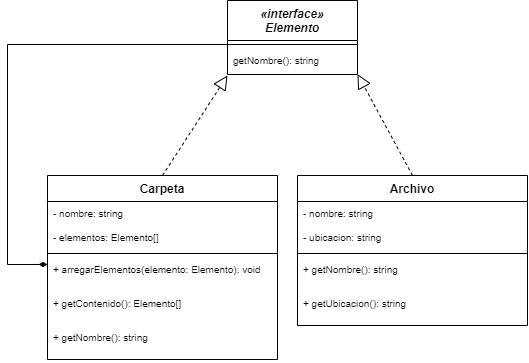

The diagram above was exported from draw.io. Its source (the exported page's mxGraphModel, read from the mxfile embedded in the PNG):
<mxGraphModel dx="905" dy="522" grid="1" gridSize="10" guides="1" tooltips="1" connect="1" arrows="1" fold="1" page="1" pageScale="1" pageWidth="1169" pageHeight="827" math="0" shadow="0">
  <root>
    <mxCell id="0" />
    <mxCell id="1" parent="0" />
    <mxCell id="jEElAkzc0n0SjXmXlsDI-24" value="" style="endArrow=block;endFill=0;endSize=12;html=1;exitX=0.5;exitY=0;exitDx=0;exitDy=0;dashed=1;" parent="1" source="jEElAkzc0n0SjXmXlsDI-25" edge="1">
      <mxGeometry width="160" relative="1" as="geometry">
        <mxPoint x="98.12" y="277.99" as="sourcePoint" />
        <mxPoint x="340" y="101" as="targetPoint" />
      </mxGeometry>
    </mxCell>
    <mxCell id="v3s3nI-dlacC3ZqaDAAX-23" value="" style="endArrow=block;endFill=0;endSize=12;html=1;exitX=0.5;exitY=0;exitDx=0;exitDy=0;entryX=1;entryY=0.985;entryDx=0;entryDy=0;entryPerimeter=0;dashed=1;" parent="1" source="v3s3nI-dlacC3ZqaDAAX-24" target="2yI4_u-V863anb2Jzl07-4" edge="1">
      <mxGeometry width="160" relative="1" as="geometry">
        <mxPoint x="388.12" y="365.96000000000004" as="sourcePoint" />
        <mxPoint x="564.2139999999999" y="190.0040000000001" as="targetPoint" />
      </mxGeometry>
    </mxCell>
    <mxCell id="v3s3nI-dlacC3ZqaDAAX-24" value="Archivo" style="swimlane;fontStyle=1;align=center;verticalAlign=top;childLayout=stackLayout;horizontal=1;startSize=26;horizontalStack=0;resizeParent=1;resizeParentMax=0;resizeLast=0;collapsible=1;marginBottom=0;swimlaneFillColor=#ffffff;" parent="1" vertex="1">
      <mxGeometry x="410" y="200.99000000000004" width="230" height="150" as="geometry" />
    </mxCell>
    <mxCell id="2yI4_u-V863anb2Jzl07-8" value="- nombre: string" style="text;align=left;verticalAlign=top;spacingLeft=4;spacingRight=4;overflow=hidden;rotatable=0;points=[[0,0.5],[1,0.5]];portConstraint=eastwest;fontSize=10;whiteSpace=wrap;" vertex="1" parent="v3s3nI-dlacC3ZqaDAAX-24">
      <mxGeometry y="26" width="230" height="24" as="geometry" />
    </mxCell>
    <mxCell id="2yI4_u-V863anb2Jzl07-9" value="- ubicacion: string" style="text;align=left;verticalAlign=top;spacingLeft=4;spacingRight=4;overflow=hidden;rotatable=0;points=[[0,0.5],[1,0.5]];portConstraint=eastwest;fontSize=10;whiteSpace=wrap;" vertex="1" parent="v3s3nI-dlacC3ZqaDAAX-24">
      <mxGeometry y="50" width="230" height="24" as="geometry" />
    </mxCell>
    <mxCell id="v3s3nI-dlacC3ZqaDAAX-25" value="" style="line;strokeWidth=1;align=left;verticalAlign=middle;spacingTop=-1;spacingLeft=3;spacingRight=3;rotatable=0;labelPosition=right;points=[];portConstraint=eastwest;" parent="v3s3nI-dlacC3ZqaDAAX-24" vertex="1">
      <mxGeometry y="74" width="230" height="8" as="geometry" />
    </mxCell>
    <mxCell id="2yI4_u-V863anb2Jzl07-10" value="+ getNombre(): string" style="text;align=left;verticalAlign=top;spacingLeft=4;spacingRight=4;overflow=hidden;rotatable=0;points=[[0,0.5],[1,0.5]];portConstraint=eastwest;fontSize=10;whiteSpace=wrap;" vertex="1" parent="v3s3nI-dlacC3ZqaDAAX-24">
      <mxGeometry y="82" width="230" height="34" as="geometry" />
    </mxCell>
    <mxCell id="2yI4_u-V863anb2Jzl07-11" value="+ getUbicacion(): string" style="text;align=left;verticalAlign=top;spacingLeft=4;spacingRight=4;overflow=hidden;rotatable=0;points=[[0,0.5],[1,0.5]];portConstraint=eastwest;fontSize=10;whiteSpace=wrap;" vertex="1" parent="v3s3nI-dlacC3ZqaDAAX-24">
      <mxGeometry y="116" width="230" height="34" as="geometry" />
    </mxCell>
    <mxCell id="2yI4_u-V863anb2Jzl07-20" value="" style="edgeStyle=orthogonalEdgeStyle;rounded=0;orthogonalLoop=1;jettySize=auto;html=1;entryX=0;entryY=0.5;entryDx=0;entryDy=0;entryPerimeter=0;endArrow=none;endFill=0;startArrow=diamondThin;startFill=1;" edge="1" parent="1" source="jEElAkzc0n0SjXmXlsDI-25" target="2yI4_u-V863anb2Jzl07-2">
      <mxGeometry relative="1" as="geometry">
        <mxPoint x="155" y="144" as="targetPoint" />
        <Array as="points">
          <mxPoint x="120" y="290" />
          <mxPoint x="120" y="70" />
        </Array>
      </mxGeometry>
    </mxCell>
    <mxCell id="jEElAkzc0n0SjXmXlsDI-25" value="Carpeta" style="swimlane;fontStyle=1;align=center;verticalAlign=top;childLayout=stackLayout;horizontal=1;startSize=26;horizontalStack=0;resizeParent=1;resizeParentMax=0;resizeLast=0;collapsible=1;marginBottom=0;swimlaneFillColor=#ffffff;" parent="1" vertex="1">
      <mxGeometry x="160" y="200.99" width="230" height="184" as="geometry" />
    </mxCell>
    <mxCell id="v3s3nI-dlacC3ZqaDAAX-22" value="- nombre: string" style="text;align=left;verticalAlign=top;spacingLeft=4;spacingRight=4;overflow=hidden;rotatable=0;points=[[0,0.5],[1,0.5]];portConstraint=eastwest;fontSize=10;whiteSpace=wrap;" parent="jEElAkzc0n0SjXmXlsDI-25" vertex="1">
      <mxGeometry y="26" width="230" height="24" as="geometry" />
    </mxCell>
    <mxCell id="2yI4_u-V863anb2Jzl07-7" value="- elementos: Elemento[]" style="text;align=left;verticalAlign=top;spacingLeft=4;spacingRight=4;overflow=hidden;rotatable=0;points=[[0,0.5],[1,0.5]];portConstraint=eastwest;fontSize=10;whiteSpace=wrap;" vertex="1" parent="jEElAkzc0n0SjXmXlsDI-25">
      <mxGeometry y="50" width="230" height="24" as="geometry" />
    </mxCell>
    <mxCell id="jEElAkzc0n0SjXmXlsDI-27" value="" style="line;strokeWidth=1;align=left;verticalAlign=middle;spacingTop=-1;spacingLeft=3;spacingRight=3;rotatable=0;labelPosition=right;points=[];portConstraint=eastwest;" parent="jEElAkzc0n0SjXmXlsDI-25" vertex="1">
      <mxGeometry y="74" width="230" height="8" as="geometry" />
    </mxCell>
    <mxCell id="v3s3nI-dlacC3ZqaDAAX-18" value="+ arregarElementos(elemento: Elemento): void" style="text;align=left;verticalAlign=top;spacingLeft=4;spacingRight=4;overflow=hidden;rotatable=0;points=[[0,0.5],[1,0.5]];portConstraint=eastwest;fontSize=10;whiteSpace=wrap;" parent="jEElAkzc0n0SjXmXlsDI-25" vertex="1">
      <mxGeometry y="82" width="230" height="34" as="geometry" />
    </mxCell>
    <mxCell id="v3s3nI-dlacC3ZqaDAAX-21" value="+ getContenido(): Elemento[]" style="text;align=left;verticalAlign=top;spacingLeft=4;spacingRight=4;overflow=hidden;rotatable=0;points=[[0,0.5],[1,0.5]];portConstraint=eastwest;fontSize=10;whiteSpace=wrap;" parent="jEElAkzc0n0SjXmXlsDI-25" vertex="1">
      <mxGeometry y="116" width="230" height="34" as="geometry" />
    </mxCell>
    <mxCell id="v3s3nI-dlacC3ZqaDAAX-17" value="+ getNombre(): string" style="text;align=left;verticalAlign=top;spacingLeft=4;spacingRight=4;overflow=hidden;rotatable=0;points=[[0,0.5],[1,0.5]];portConstraint=eastwest;fontSize=10;whiteSpace=wrap;" parent="jEElAkzc0n0SjXmXlsDI-25" vertex="1">
      <mxGeometry y="150" width="230" height="34" as="geometry" />
    </mxCell>
    <mxCell id="2yI4_u-V863anb2Jzl07-1" value="«interface»&#10;Elemento&#10;" style="swimlane;fontStyle=3;align=center;verticalAlign=top;childLayout=stackLayout;horizontal=1;startSize=40;horizontalStack=0;resizeParent=1;resizeParentMax=0;resizeLast=0;collapsible=1;marginBottom=0;swimlaneFillColor=#ffffff;" vertex="1" parent="1">
      <mxGeometry x="340" y="26" width="130" height="74" as="geometry" />
    </mxCell>
    <mxCell id="2yI4_u-V863anb2Jzl07-2" value="" style="line;strokeWidth=1;align=left;verticalAlign=middle;spacingTop=-1;spacingLeft=3;spacingRight=3;rotatable=0;labelPosition=right;points=[];portConstraint=eastwest;" vertex="1" parent="2yI4_u-V863anb2Jzl07-1">
      <mxGeometry y="40" width="130" height="8" as="geometry" />
    </mxCell>
    <mxCell id="2yI4_u-V863anb2Jzl07-4" value="getNombre(): string" style="text;align=left;verticalAlign=top;spacingLeft=4;spacingRight=4;overflow=hidden;rotatable=0;points=[[0,0.5],[1,0.5]];portConstraint=eastwest;fontSize=10;" vertex="1" parent="2yI4_u-V863anb2Jzl07-1">
      <mxGeometry y="48" width="130" height="26" as="geometry" />
    </mxCell>
  </root>
</mxGraphModel>